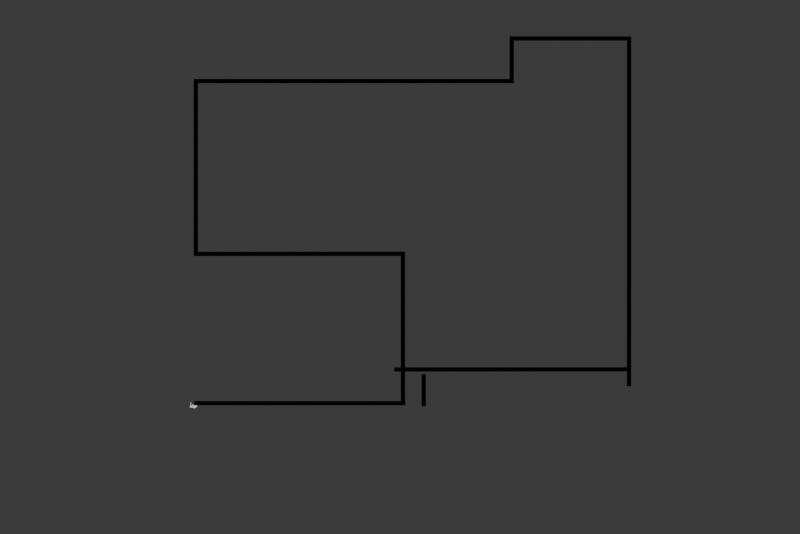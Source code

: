 # Source: outline-assesor.blend  (saved by Blender 4.0.36; exported with 4.5.12 LTS)
import bpy
from mathutils import Matrix  # noqa: F401  (used for matrix-valued properties, if any)

bpy.ops.wm.read_factory_settings(use_empty=True)
scene = bpy.context.scene
scene.name = 'Scene'

# ---- collections
col_collection = bpy.data.collections.new('Collection'); scene.collection.children.link(col_collection)
col_ifcproject_my_project = bpy.data.collections.new('IfcProject/My Project'); scene.collection.children.link(col_ifcproject_my_project)
col_ifcsite_my_site = bpy.data.collections.new('IfcSite/My Site'); col_ifcproject_my_project.children.link(col_ifcsite_my_site)
col_ifcbuilding_my_building = bpy.data.collections.new('IfcBuilding/My Building'); col_ifcsite_my_site.children.link(col_ifcbuilding_my_building)
col_ifcbuildingstorey_my_storey = bpy.data.collections.new('IfcBuildingStorey/My Storey'); col_ifcbuilding_my_building.children.link(col_ifcbuildingstorey_my_storey)
col_views = bpy.data.collections.new('Views'); col_ifcproject_my_project.children.link(col_views)
col_ifcannotation_my_storey_plan = bpy.data.collections.new('IfcAnnotation/MY STOREY PLAN'); col_views.children.link(col_ifcannotation_my_storey_plan)
col_types = bpy.data.collections.new('Types'); col_ifcproject_my_project.children.link(col_types)

# ---- materials (node trees are filled in below, after node groups)
mat_unknown = bpy.data.materials.new('Unknown')
mat_unknown.use_transparent_shadow = False
mat_frame = bpy.data.materials.new('Frame')
mat_frame.use_transparent_shadow = False
mat_frame.diffuse_color = (0.04298, 0.04298, 0.04298, 1.0)
mat_glass = bpy.data.materials.new('Glass')
mat_glass.use_transparent_shadow = False
mat_glass.diffuse_color = (0.8, 1.0, 1.0, 0.2)
mat_frame_001 = bpy.data.materials.new('Frame.001')
mat_frame_001.use_transparent_shadow = False
mat_frame_001.diffuse_color = (0.04298, 0.04298, 0.04298, 1.0)
mat_panel = bpy.data.materials.new('Panel')
mat_panel.use_transparent_shadow = False
mat_panel.diffuse_color = (0.1845, 0.1845, 0.1845, 1.0)

# ---- material node trees

# ---- world
world_world = bpy.data.worlds.new('World'); scene.world = world_world
world_world.use_nodes = True; world_world.node_tree.nodes.clear()
_N = world_world.node_tree.nodes; _L = world_world.node_tree.links
n0 = _N.new('ShaderNodeOutputWorld'); n0.name = 'World Output'; n0.location = (300, 300)
n1 = _N.new('ShaderNodeBackground'); n1.name = 'Background'; n1.location = (10, 300)
n1.inputs[0].default_value = (0.05088, 0.05088, 0.05088, 1.0)
_L.new(n1.outputs[0], n0.inputs[0])
n0.is_active_output = True
world_world.color = (0.05088, 0.05088, 0.05088)
world_world.use_sun_shadow = False
world_world.sun_shadow_jitter_overblur = 0.0

# ---- cameras
cam_24_2348 = bpy.data.cameras.new('24/2348')
cam_24_2348.type = 'ORTHO'
cam_24_2348.clip_start = 0.002
cam_24_2348.clip_end = 10.0
cam_24_2348.ortho_scale = 38.1
cam_24_2348.show_limits = True

# ---- meshes
me_24_1602_001 = bpy.data.meshes.new('24/1602.001')
me_24_1602_001.from_pydata([(0.0, 0.0, 0.0), (0.0, 0.0, 2.438), (0.0, 0.2, 2.438), (0.0, 0.2, 0.0), (10.06, 0.2, 2.438), (10.06, 0.2, 0.0), (10.06, 0.0, 2.438), (10.06, 0.0, 0.0)], [], [(3, 0, 1), (3, 1, 2), (5, 3, 2), (5, 2, 4), (7, 5, 4), (7, 4, 6), (0, 7, 6), (0, 6, 1), (3, 5, 7), (3, 7, 0), (6, 4, 2), (1, 6, 2)])
me_24_1602_001.materials.append(mat_unknown)
me_24_1602_001.update()
me_24_1659_001 = bpy.data.meshes.new('24/1659.001')
me_24_1659_001.from_pydata([(0.0, 0.0, 0.0), (0.0, 0.0, 2.438), (0.0, 0.2, 2.438), (0.0, 0.2, 0.0), (7.315, 0.2, 2.438), (7.315, 0.2, 0.0), (7.315, 0.0, 2.438), (7.315, 0.0, 0.0)], [], [(3, 0, 1), (3, 1, 2), (5, 3, 2), (5, 2, 4), (7, 5, 4), (7, 4, 6), (0, 7, 6), (0, 6, 1), (3, 5, 7), (3, 7, 0), (6, 4, 2), (1, 6, 2)])
me_24_1659_001.materials.append(mat_unknown)
me_24_1659_001.update()
me_24_1716_001 = bpy.data.meshes.new('24/1716.001')
me_24_1716_001.from_pydata([(0.0, 0.0, 0.0), (0.0, 0.0, 2.438), (0.0, 0.2, 2.438), (0.0, 0.2, 0.0), (10.06, 0.2, 2.438), (10.06, 0.2, 0.0), (10.06, 0.0, 2.438), (10.06, 0.0, 0.0)], [], [(3, 0, 1), (3, 1, 2), (5, 3, 2), (5, 2, 4), (7, 5, 4), (7, 4, 6), (0, 7, 6), (0, 6, 1), (0, 5, 7), (3, 5, 0), (6, 4, 1), (1, 4, 2)])
me_24_1716_001.materials.append(mat_unknown)
me_24_1716_001.update()
me_24_1840_001 = bpy.data.meshes.new('24/1840.001')
me_24_1840_001.from_pydata([(0.0, 0.0, 0.0), (0.0, 0.0, 2.438), (0.0, 0.2, 2.438), (0.0, 0.2, 0.0), (8.23, 0.2, 2.438), (8.23, 0.2, 0.0), (8.23, 0.0, 2.438), (8.23, 0.0, 0.0)], [], [(3, 0, 1), (3, 1, 2), (5, 3, 2), (5, 2, 4), (7, 5, 4), (7, 4, 6), (0, 7, 6), (0, 6, 1), (3, 5, 7), (3, 7, 0), (6, 4, 2), (1, 6, 2)])
me_24_1840_001.materials.append(mat_unknown)
me_24_1840_001.update()
me_24_1902_001 = bpy.data.meshes.new('24/1902.001')
me_24_1902_001.from_pydata([(0.0, 0.0, 0.0), (0.0, 0.0, 2.438), (0.0, 0.2, 2.438), (0.0, 0.2, 0.0), (15.24, 0.2, 2.438), (15.24, 0.2, 0.0), (15.24, 0.0, 2.438), (15.24, 0.0, 0.0)], [], [(3, 0, 1), (3, 1, 2), (5, 3, 2), (5, 2, 4), (7, 5, 4), (7, 4, 6), (0, 7, 6), (0, 6, 1), (3, 5, 7), (3, 7, 0), (6, 4, 2), (1, 6, 2)])
me_24_1902_001.materials.append(mat_unknown)
me_24_1902_001.update()
me_24_1940_001 = bpy.data.meshes.new('24/1940.001')
me_24_1940_001.from_pydata([(0.0, 0.0, 0.0), (0.0, 0.0, 2.438), (0.0, 0.2, 2.438), (0.0, 0.2, 0.0), (1.829, 0.2, 2.438), (1.829, 0.2, 0.0), (1.829, 0.0, 2.438), (1.829, 0.0, 0.0)], [], [(3, 0, 1), (3, 1, 2), (5, 3, 2), (5, 2, 4), (7, 5, 4), (7, 4, 6), (0, 7, 6), (0, 6, 1), (3, 5, 7), (3, 7, 0), (6, 4, 2), (1, 6, 2)])
me_24_1940_001.materials.append(mat_unknown)
me_24_1940_001.update()
me_24_1997_001 = bpy.data.meshes.new('24/1997.001')
me_24_1997_001.from_pydata([(0.0, 0.0, 0.0), (0.0, 0.0, 2.438), (0.0, 0.2, 2.438), (0.0, 0.2, 0.0), (5.791, 0.2, 2.438), (5.791, 0.2, 0.0), (5.791, 0.0, 2.438), (5.791, 0.0, 0.0)], [], [(3, 0, 1), (3, 1, 2), (5, 3, 2), (5, 2, 4), (7, 5, 4), (7, 4, 6), (0, 7, 6), (0, 6, 1), (3, 5, 7), (3, 7, 0), (6, 4, 2), (1, 6, 2)])
me_24_1997_001.materials.append(mat_unknown)
me_24_1997_001.update()
me_24_2242_001 = bpy.data.meshes.new('24/2242.001')
me_24_2242_001.from_pydata([(0.0, 0.0, 0.0), (0.0, 0.0, 2.438), (0.0, 0.2, 2.438), (0.0, 0.2, 0.0), (16.46, 0.2, 2.438), (16.46, 0.2, 0.0), (16.46, 0.0, 2.438), (16.46, 0.0, 0.0)], [], [(3, 0, 1), (3, 1, 2), (4, 3, 2), (5, 3, 4), (7, 5, 4), (7, 4, 6), (1, 7, 6), (0, 7, 1), (3, 5, 7), (3, 7, 0), (6, 4, 2), (1, 6, 2)])
me_24_2242_001.materials.append(mat_unknown)
me_24_2242_001.update()
me_24_2180_001 = bpy.data.meshes.new('24/2180.001')
me_24_2180_001.from_pydata([(0.0, 0.0, 0.0), (0.0, 0.0, 2.438), (0.0, 0.2, 2.438), (0.0, 0.2, 0.0), (11.28, 0.2, 2.438), (11.28, 0.2, 0.0), (11.28, 0.0, 2.438), (11.28, 0.0, 0.0)], [], [(3, 0, 1), (3, 1, 2), (5, 3, 2), (5, 2, 4), (7, 5, 4), (7, 4, 6), (0, 7, 6), (0, 6, 1), (3, 5, 7), (3, 7, 0), (6, 4, 2), (1, 6, 2)])
me_24_2180_001.materials.append(mat_unknown)
me_24_2180_001.update()
me_24_2224_001 = bpy.data.meshes.new('24/2224.001')
me_24_2224_001.from_pydata([(0.0, 0.0, 0.0), (0.0, 0.0, 2.438), (0.0, 0.2, 2.438), (0.0, 0.2, 0.0), (1.524, 0.2, 2.438), (1.524, 0.2, 0.0), (1.524, 0.0, 2.438), (1.524, 0.0, 0.0)], [], [(3, 0, 1), (3, 1, 2), (5, 3, 2), (5, 2, 4), (7, 5, 4), (7, 4, 6), (0, 7, 6), (0, 6, 1), (3, 5, 7), (3, 7, 0), (6, 4, 2), (1, 6, 2)])
me_24_2224_001.materials.append(mat_unknown)
me_24_2224_001.update()
me_24_185 = bpy.data.meshes.new('24/185')
me_24_185.from_pydata([(0.1, 0.05, 0.1), (0.1, 0.05, 1.1), (0.0, 0.05, 0.0), (0.0, 0.05, 1.2), (0.0, 0.0, 0.0), (0.1, 0.0, 0.1), (0.1, 0.0, 1.1), (0.0, 0.0, 1.2), (0.9, 0.0, 1.2), (0.8, 0.0, 1.1), (0.8, 0.0, 0.1), (0.9, 0.0, 0.0), (0.8, 0.05, 1.1), (0.8, 0.05, 0.1), (0.9, 0.05, 1.2), (0.9, 0.05, 0.0), (0.1, 0.02, 0.1), (0.8, 0.02, 0.1), (0.8, 0.02, 1.1), (0.1, 0.02, 1.1), (0.8, 0.03, 1.1), (0.8, 0.03, 0.1), (0.1, 0.03, 0.1), (0.1, 0.03, 1.1)], [], [(1, 0, 2), (3, 1, 2), (4, 6, 7), (5, 6, 4), (11, 8, 9), (11, 9, 10), (8, 7, 6), (9, 8, 6), (11, 10, 5), (11, 5, 4), (15, 13, 12), (15, 12, 14), (14, 12, 1), (14, 1, 3), (15, 2, 0), (13, 15, 0), (2, 11, 4), (2, 15, 11), (8, 11, 15), (8, 15, 14), (0, 5, 10), (0, 10, 13), (10, 9, 12), (10, 12, 13), (14, 7, 8), (14, 3, 7), (4, 7, 3), (4, 3, 2), (1, 9, 6), (1, 12, 9), (6, 5, 0), (6, 0, 1), (17, 18, 19), (17, 19, 16), (20, 21, 22), (20, 22, 23), (23, 19, 18), (23, 18, 20), (16, 19, 23), (16, 23, 22), (16, 22, 21), (16, 21, 17), (20, 18, 17), (20, 17, 21)])
me_24_185.polygons.foreach_set('material_index', [0, 0, 0, 0, 0, 0, 0, 0, 0, 0, 0, 0, 0, 0, 0, 0, 0, 0, 0, 0, 0, 0, 0, 0, 0, 0, 0, 0, 0, 0, 0, 0, 1, 1, 1, 1, 1, 1, 1, 1, 1, 1, 1, 1])
me_24_185.materials.append(mat_frame)
me_24_185.materials.append(mat_glass)
me_24_185.update()
me_24_257 = bpy.data.meshes.new('24/257')
me_24_257.from_pydata([(0.955, 0.055, 2.09), (0.955, 0.055, 0.0), (0.97, 0.055, 2.105), (0.97, 0.055, 0.0), (0.955, 0.0, 0.0), (1.01, 0.0, 0.0), (0.97, 0.1, 0.0), (1.01, 0.1, 0.0), (0.04, 0.055, 2.105), (0.04, 0.1, 2.105), (0.97, 0.1, 2.105), (0.055, 0.055, 2.09), (0.04, 0.055, 0.0), (0.04, 0.1, 0.0), (0.055, 0.0, 0.0), (0.055, 0.055, 0.0), (0.0, 0.0, 0.0), (0.0, 0.1, 0.0), (0.0, 0.1, 2.145), (1.01, 0.1, 2.145), (0.0, 0.0, 2.145), (1.01, 0.0, 2.145), (0.955, 0.0, 2.09), (0.055, 0.0, 2.09), (0.965, 0.06, 2.1), (0.965, 0.06, 0.0), (0.965, 0.1, 0.0), (0.965, 0.1, 2.1), (0.045, 0.1, 2.1), (0.045, 0.06, 2.1), (0.045, 0.1, 0.0), (0.045, 0.06, 0.0)], [], [(3, 1, 0), (3, 0, 2), (3, 5, 4), (7, 5, 3), (1, 3, 4), (6, 7, 3), (9, 2, 8), (9, 10, 2), (2, 0, 11), (2, 11, 8), (8, 12, 13), (8, 13, 9), (12, 15, 14), (12, 14, 16), (17, 13, 12), (17, 12, 16), (18, 20, 21), (18, 21, 19), (5, 22, 4), (5, 21, 22), (17, 18, 9), (13, 17, 9), (16, 23, 20), (14, 23, 16), (11, 22, 23), (11, 0, 22), (22, 20, 23), (21, 20, 22), (12, 8, 11), (15, 12, 11), (17, 20, 18), (16, 20, 17), (11, 23, 14), (11, 14, 15), (10, 9, 18), (19, 10, 18), (7, 6, 10), (7, 10, 19), (4, 22, 0), (4, 0, 1), (21, 7, 19), (21, 5, 7), (3, 2, 10), (3, 10, 6), (27, 24, 25), (27, 25, 26), (28, 29, 24), (28, 24, 27), (27, 26, 30), (27, 30, 28), (30, 26, 25), (30, 25, 31), (31, 28, 30), (31, 29, 28), (31, 25, 24), (31, 24, 29)])
me_24_257.polygons.foreach_set('material_index', [0, 0, 0, 0, 0, 0, 0, 0, 0, 0, 0, 0, 0, 0, 0, 0, 0, 0, 0, 0, 0, 0, 0, 0, 0, 0, 0, 0, 0, 0, 0, 0, 0, 0, 0, 0, 0, 0, 0, 0, 0, 0, 0, 0, 1, 1, 1, 1, 1, 1, 1, 1, 1, 1, 1, 1])
me_24_257.materials.append(mat_frame_001)
me_24_257.materials.append(mat_panel)
me_24_257.update()
me_24_1011 = bpy.data.meshes.new('24/1011')
me_24_1011.from_pydata([(-0.1686, 0.04822, 0.3072), (-0.1694, 0.07691, 0.316), (-0.184, 0.07094, 0.3177), (-0.01302, -0.06511, 0.223), (-0.04613, -0.06142, 0.215), (-0.04272, -0.04263, 0.222), (-0.1061, -0.04151, 0.2288), (-0.1334, -0.08004, 0.2401), (-0.1294, -0.08377, 0.2017), (-0.1166, -0.01635, 0.2628), (-0.1148, -0.03498, 0.2511), (-0.1235, -0.0453, 0.2647), (-0.07557, -0.1056, 0.1078), (-0.05637, -0.109, 0.07374), (-0.04474, -0.131, 0.1058), (-0.1886, -0.01679, 0.08673), (-0.2023, -0.01226, 0.1092), (-0.2022, -0.04409, 0.1078), (-0.104, 0.01548, 0.3202), (-0.1254, 0.009076, 0.2922), (-0.1032, 0.01515, 0.2933), (-0.01407, -0.08471, 0.2055), (-0.137, -0.1023, 0.01944), (-0.1039, -0.1018, 0.01801), (-0.1351, -0.07374, 0.02878), (0.04461, -0.09855, 0.1714), (0.0142, -0.1054, 0.1705), (0.01523, -0.08498, 0.2053), (-0.1053, -0.01411, 0.2309), (-0.1204, -0.005494, 0.2531), (-0.1602, 0.03975, 0.2985), (-0.1534, 0.04954, 0.2899), (-0.1598, 0.03497, 0.277), (-0.04303, -0.1078, 0.02212), (-0.05202, -0.1065, 0.04686), (-0.03834, -0.1219, 0.05379), (0.1265, -0.04248, 0.03179), (0.104, -0.04205, 0.01507), (0.1024, -0.06507, 0.02781), (0.04479, 0.01441, -7.451e-09), (0.07292, 0.01548, 0.02263), (0.07201, -0.01205, 0.002315), (-0.1079, -0.01015, 0.2911), (0.1385, -0.04324, 0.04937), (0.1287, -0.06386, 0.0487), (-0.07351, 0.0393, 0.3263), (-0.06963, 0.03719, 0.3451), (-0.08769, 0.02686, 0.3338), (0.0441, -0.1149, 0.1389), (0.124, 0.005199, 0.04718), (0.1016, 0.01508, 0.0501), (0.09861, 0.006653, 0.02715), (-0.1353, 0.004724, 0.2694), (-0.1129, 0.00658, 0.2719), (0.09537, -0.04092, 0.1699), (0.09079, -0.0632, 0.1668), (0.1058, -0.04157, 0.1387), (0.01417, -0.01319, 0.2292), (0.01467, 0.007238, 0.2233), (0.03499, 0.006422, 0.2191), (-0.07546, 0.04555, 0.05092), (-0.06293, 0.06922, 0.05364), (-0.06991, 0.06608, 0.01914), (-0.1337, -0.01599, 0.2906), (-0.1502, 0.07069, 0.2962), (-0.1658, 0.017, 0.2944), (-0.1789, 0.01275, 0.2883), (-0.1837, 0.03963, 0.2952), (0.1019, -0.07444, 0.05116), (0.03699, 0.03698, -7.451e-09), (0.04669, 0.04601, 0.01928), (-0.1339, 0.0106, 0.2333), (0.1219, -0.0148, 0.02826), (0.1348, -0.01357, 0.04775), (-0.1632, -0.0973, 0.1736), (-0.1354, -0.08745, 0.1842), (-0.1344, -0.0997, 0.165), (-0.1815, 0.072, 0.3052), (0.07355, -0.04621, 0.1993), (-0.1629, 0.01675, 0.2591), (-0.1661, 0.04384, 0.2693), (-0.1982, -0.07421, 0.1727), (-0.2052, -0.05301, 0.1725), (-0.2114, -0.04258, 0.171), (-0.04612, -0.1192, 0.139), (-0.1054, 0.01069, 0.2222), (-0.1319, 0.02161, 0.212), (-0.1639, 0.01424, 0.08232), (-0.1886, 0.0149, 0.1087), (0.04316, -0.04516, 0.2215), (0.064, -0.0677, 0.1979), (0.04487, -0.07768, 0.2037), (-0.1649, 0.105, 0.3228), (-0.1487, 0.09352, 0.3065), (-0.1514, 0.1258, 0.3183), (-0.07441, 0.07357, 0.1062), (-0.09957, 0.04937, 0.1062), (-0.08102, 0.04916, 0.0749), (-0.1655, 0.1193, 0.3092), (-0.1576, 0.1326, 0.3285), (-0.1037, 0.02735, 0.05179), (-0.1357, -0.04024, 0.2879), (-0.05052, 0.03002, 0.3134), (-0.04332, 0.04227, 0.3257), (-0.05828, 0.02242, 0.3318), (-0.1808, 0.1203, 0.336), (-0.1812, 0.09921, 0.3281), (-0.1037, -0.003667, 0.3144), (-0.1249, -0.006595, 0.3061), (-0.1031, 0.03923, 0.08287), (-0.1528, -0.07385, 0.01526), (-0.1394, -0.04802, 0.02014), (-0.1724, 0.1154, 0.3408), (-0.181, 0.1124, 0.343), (-0.1691, 0.1304, 0.3435), (0.08151, -0.08427, 0.0463), (0.07353, 0.04628, 0.1052), (0.03884, 0.07022, 0.1097), (0.042, 0.0681, 0.079), (-0.07228, -0.09946, 0.07824), (-0.1611, -0.01493, 0.0173), (-0.1541, -0.03363, 0.01546), (-0.1417, -0.01585, 0.02889), (-0.153, -0.03847, -7.451e-09), (0.1008, -0.07133, 0.1068), (0.1094, -0.0427, 0.1073), (0.1126, -0.04159, 0.08788), (-0.04991, 0.04981, 0.3256), (0.01789, 0.03593, 0.1993), (0.03893, 0.03515, 0.1944), (0.01464, 0.05036, 0.1713), (0.1003, 0.01476, 0.1068), (0.0769, 0.04204, 0.07883), (0.09672, -0.01444, 0.1681), (0.07253, -0.01529, 0.2003), (-0.1901, 0.008379, 0.2639), (0.01226, 0.0234, 0.2129), (0.03136, 0.02401, 0.2088), (-0.04529, 0.07602, 0.04722), (-0.1023, 0.04144, 0.01961), (-0.09325, 0.06229, 0.01572), (0.06917, 0.009616, 0.1968), (0.0413, -0.01236, 0.2215), (-0.1373, 0.0223, 0.07095), (0.0123, 0.01774, -7.451e-09), (0.01227, 0.05031, -7.451e-09), (-0.133, 0.03874, 0.09044), (-0.07378, -0.07359, 0.2006), (-0.1042, -0.07695, 0.1973), (-0.09294, -0.05981, 0.2128), (-0.1519, 0.03212, 0.08787), (-0.1404, -0.06517, 0.2817), (-0.1597, 0.02472, 0.1976), (-0.1323, 0.03229, 0.1975), (0.03362, 0.05998, 0.03016), (0.01369, 0.06424, 0.02622), (-0.04864, 0.08499, 0.07882), (-0.06895, 0.07025, 0.07843), (-0.07773, 0.01896, 0.2976), (-0.1313, -0.09625, 0.08831), (-0.1637, -0.09631, 0.1082), (-0.1338, -0.1029, 0.1088), (-0.2086, -0.1034, 0.2015), (-0.2166, -0.07093, 0.2027), (0.04444, -0.01298, -7.451e-09), (-0.1063, -0.09606, 0.1673), (0.04611, -0.07488, -7.451e-09), (0.0348, -0.09669, -7.451e-09), (0.04332, -0.1016, 0.01785), (-0.1747, -0.01359, 0.07365), (-0.1595, -0.01251, 0.06187), (-0.175, -0.04252, 0.07433), (-0.1558, -0.04216, 0.06225), (-0.164, -0.07327, 0.07965), (-0.1291, -0.07158, 0.05324), (-0.1317, -0.08053, 0.07293), (-0.104, 0.04539, -7.451e-09), (-0.1032, 0.01378, -7.451e-09), (-0.1326, 0.01627, -7.451e-09), (-0.1047, -0.09737, 0.07862), (-0.1887, -0.04225, 0.08579), (-0.1845, -0.06357, 0.09176), (-0.07466, 0.06561, -7.451e-09), (-0.1014, -0.01475, -7.451e-09), (-0.07465, -0.01116, -7.451e-09), (-0.07465, 0.03166, -7.451e-09), (-0.1619, -0.01453, -7.451e-09), (-0.1591, -0.07388, 0.2838), (-0.1622, -0.04345, 0.2896), (0.07253, -0.07335, 0.01629), (0.01397, -0.0423, 0.2295), (-0.1302, 0.04791, 0.111), (-0.1617, 0.0382, 0.1082), (-0.2113, -0.01697, 0.1387), (-0.1969, 0.01198, 0.1387), (-0.1329, -0.1051, 0.1387), (-0.1638, -0.1003, 0.1387), (-0.07061, -0.03531, 0.2198), (-0.1886, -0.1191, 0.2331), (-0.1863, -0.1212, 0.206), (-0.1616, -0.1075, 0.2353), (-0.1652, 0.1004, 0.2958), (-0.1527, -0.09379, 0.01122), (-0.1532, -0.09193, -7.451e-09), (0.104, -0.01356, 0.01488), (-0.1029, -0.09873, -7.451e-09), (-0.1357, -0.1, -7.451e-09), (-0.1319, -0.04323, 0.04698), (-0.1375, -0.01756, 0.04856), (-0.1007, 0.02121, 0.2107), (-0.04314, -0.0992, 0.177), (-0.04663, -0.07894, 0.2033), (-0.01483, -0.1345, 0.07812), (0.01565, -0.132, 0.07757), (-0.01459, -0.1377, 0.107), (-0.03931, -0.128, 0.08052), (-0.1056, -0.1033, 0.1049), (-0.1038, -0.1042, 0.1387), (0.04353, -0.12, 0.07921), (0.07231, -0.1007, 0.08015), (0.06853, -0.09787, 0.05334), (0.01621, -0.1112, 0.02183), (-0.2041, -0.0155, 0.2658), (-0.2136, -0.01697, 0.2336), (0.04451, -0.1115, 0.04524), (0.05852, -0.08873, 0.01693), (0.01332, -0.1264, 0.0497), (-0.01232, -0.1289, 0.05169), (-0.1344, -0.0421, -7.451e-09), (-0.1321, -0.072, -7.451e-09), (-0.1546, -0.06912, -7.451e-09), (0.07025, -0.102, 0.1386), (0.06962, 0.03406, 0.169), (0.06187, 0.02453, 0.1916), (0.08929, 0.01634, 0.1676), (-0.0152, -0.1122, 0.01839), (-0.0996, 0.04636, 0.1699), (-0.06973, 0.05072, 0.1706), (-0.09775, 0.05402, 0.1389), (-0.06122, 0.01851, 0.3078), (-0.08341, 0.003355, 0.3156), (-0.1898, -0.01479, 0.2847), (-0.01497, -0.04345, 0.2287), (-0.07135, -0.09749, 0.04868), (0.01273, 0.0716, 0.1388), (0.04066, 0.06288, 0.1385), (-0.01498, 0.05445, 0.1705), (-0.01285, 0.0389, 0.1963), (-0.04209, 0.03801, 0.1935), (0.08807, -0.08621, 0.07848), (-0.164, -0.09626, 0.2632), (-0.1908, -0.1024, 0.2602), (-0.2115, -0.04291, 0.1387), (-0.1976, -0.0747, 0.1387), (-0.07465, -0.06984, -7.451e-09), (-0.07465, -0.04181, -7.451e-09), (-0.1011, -0.07187, -7.451e-09), (-0.1013, -0.04565, -7.451e-09), (0.01568, 0.07261, 0.04976), (-0.014, 0.07666, 0.04749), (-0.04454, 0.07414, 0.1392), (-0.04617, 0.08908, 0.1101), (-0.06859, 0.06881, 0.1383), (-0.04702, 0.04147, 0.3443), (-0.01666, 0.08577, 0.07904), (0.01274, 0.07878, 0.07762), (-0.162, -0.01293, 0.2895), (-0.07392, 0.01544, 0.21), (-0.1326, -0.01344, -7.451e-09), (-0.07576, -0.01217, 0.2207), (-0.04267, -0.01202, 0.2223), (-0.07509, -0.00159, 0.2165), (0.0123, -0.01279, -7.451e-09), (0.04619, -0.04838, -7.451e-09), (0.0123, -0.04316, -7.451e-09), (-0.1893, 0.01542, 0.1673), (-0.1638, 0.0388, 0.1386), (0.1268, -0.06209, 0.07202), (0.1363, -0.04056, 0.07863), (-0.1928, 0.00962, 0.228), (-0.1624, 0.01985, 0.2233), (-0.1655, 0.06816, 0.2751), (-0.07464, -0.1036, -7.451e-09), (-0.04288, -0.106, -7.451e-09), (-0.04292, -0.07219, -7.451e-09), (-0.2161, -0.0166, 0.205), (-0.1948, 0.008559, 0.1987), (-0.2199, -0.04142, 0.2391), (-0.2151, -0.04624, 0.2663), (-0.2143, -0.07005, 0.2585), (0.08267, 0.02393, 0.04643), (-0.1898, -0.07169, 0.2817), (-0.133, 0.04997, 0.1387), (-0.1565, 0.008723, 0.01277), (-0.1342, 0.01805, 0.02203), (0.03282, -0.06286, 0.2198), (0.01173, -0.1269, 0.1385), (0.01773, -0.1337, 0.1105), (-0.01322, 0.006255, 0.2223), (0.1067, -0.0125, 0.1387), (0.0123, -0.07142, -7.451e-09), (-0.01874, 0.02349, 0.2115), (-0.2103, -0.01916, 0.1705), (-0.03572, 0.06151, 0.3357), (-0.03329, 0.05687, 0.3349), (0.01259, 0.08066, 0.1057), (-0.01533, 0.07757, 0.1383), (-0.05227, 0.04944, 0.3512), (-0.03655, 0.06277, 0.3515), (-0.0351, 0.05826, 0.3521), (-0.0971, 0.06166, -7.451e-09), (-0.1963, -0.0419, 0.286), (0.1028, -0.07209, 0.07822), (-0.01532, -0.1287, 0.1383), (-0.07849, -0.1047, 0.02444), (0.06769, -0.044, 0.002139), (-0.1022, -0.09185, 0.05003), (-0.04292, -0.0151, -7.451e-09), (-0.04294, 0.02987, -7.451e-09), (0.01235, -0.1015, -7.451e-09), (0.09921, -0.06776, 0.1387), (-0.01472, -0.01332, -7.451e-09), (-0.01472, -0.04193, -7.451e-09), (-0.04292, -0.04262, -7.451e-09), (-0.01445, -0.1074, 0.1695), (-0.0131, 0.0647, 0.01975), (-0.04126, 0.06888, 0.02046), (0.08718, -0.08704, 0.1387), (0.06245, -0.09142, 0.1722), (-0.07094, 0.0352, 0.1937), (-0.212, -0.1022, 0.2244), (0.04194, 0.06437, 0.04873), (0.06934, 0.04358, 0.05009), (0.1325, -0.01477, 0.07922), (0.1231, 0.003954, 0.06942), (0.1136, -0.0132, 0.0879), (-0.07198, -0.09496, 0.1718), (-0.07308, -0.05852, 0.2113), (0.0789, -0.07673, 0.1737), (-0.04393, 0.0188, 0.2096), (-0.04326, 0.0007246, 0.2174), (0.1102, -0.01363, 0.1092), (0.07416, 0.04146, 0.1388), (0.04389, 0.04467, 0.17), (-0.02308, 0.0903, 0.1068), (-0.07216, -0.106, 0.1387), (-0.0985, 0.03418, 0.1968), (-0.1571, 0.008032, -7.451e-09), (-0.01691, -0.1075, -7.451e-09), (0.07289, -0.1035, 0.1074), (-0.01464, 0.05124, -7.451e-09), (-0.01469, 0.02627, -7.451e-09), (-0.1308, 0.04367, 0.1717), (-0.1584, 0.0354, 0.1678), (-0.2182, -0.07101, 0.2308), (-0.222, -0.04359, 0.202), (-0.1311, 0.01152, 0.0524), (-0.01472, -0.07199, -7.451e-09), (-0.04297, 0.06176, -7.451e-09), (-0.04294, 0.05264, 0.1712), (0.1016, 0.01345, 0.07733), (-0.1925, -0.07325, 0.1127), (-0.2107, -0.0935, 0.2459), (0.1002, 0.01265, 0.1387), (-0.1606, -0.1107, 0.2029), (-0.01423, -0.01577, 0.2286), (-0.07823, 0.01098, 0.3343), (0.04352, -0.123, 0.1071), (-0.06987, 0.03571, 0.3053), (-0.08959, 0.03221, 0.3187), (0.01308, -0.06686, 0.2231), (0.0885, -0.08857, 0.1057), (-0.139, -0.07493, 0.2651), (-0.0901, 0.02892, 0.3045), (-0.02992, 0.06464, 0.3456)], [], [(2, 0, 1), (5, 4, 3), (6, 7, 8), (11, 10, 9), (13, 14, 12), (17, 16, 15), (20, 19, 18), (4, 21, 3), (24, 22, 23), (25, 27, 26), (29, 9, 28), (31, 30, 32), (33, 35, 34), (37, 36, 38), (39, 40, 41), (42, 11, 9), (44, 36, 43), (45, 47, 46), (48, 25, 26), (49, 51, 50), (53, 29, 52), (55, 56, 54), (58, 57, 59), (60, 61, 62), (63, 11, 42), (0, 31, 64), (67, 66, 65), (44, 68, 38), (39, 69, 70), (28, 71, 29), (73, 72, 49), (76, 75, 74), (67, 2, 77), (78, 55, 54), (79, 80, 32), (81, 83, 82), (12, 14, 84), (85, 86, 71), (15, 88, 87), (90, 89, 91), (2, 67, 0), (94, 92, 93), (97, 96, 95), (99, 94, 98), (11, 6, 10), (60, 100, 97), (101, 11, 63), (30, 0, 65), (103, 104, 102), (98, 106, 105), (18, 108, 107), (97, 109, 96), (111, 110, 24), (114, 113, 112), (115, 38, 68), (113, 114, 105), (116, 118, 117), (71, 79, 52), (119, 13, 12), (122, 120, 121), (122, 121, 111), (111, 121, 123), (125, 124, 126), (113, 105, 106), (127, 45, 46), (77, 2, 106), (106, 77, 1), (129, 130, 128), (116, 131, 132), (134, 54, 133), (135, 80, 79), (67, 80, 135), (135, 66, 67), (42, 108, 63), (136, 58, 137), (137, 129, 128), (63, 108, 19), (62, 61, 138), (42, 9, 53), (29, 71, 52), (140, 139, 62), (141, 142, 134), (109, 100, 143), (85, 71, 28), (42, 107, 108), (106, 2, 1), (15, 16, 88), (145, 69, 144), (109, 143, 146), (149, 148, 147), (146, 143, 150), (87, 150, 143), (151, 11, 101), (86, 153, 152), (154, 145, 155), (61, 157, 156), (158, 53, 20), (159, 161, 160), (75, 148, 8), (20, 53, 19), (70, 69, 145), (81, 162, 163), (39, 41, 164), (144, 69, 39), (165, 148, 75), (168, 167, 166), (87, 170, 169), (171, 172, 173), (174, 175, 173), (176, 177, 178), (159, 175, 179), (180, 171, 181), (182, 140, 62), (177, 184, 183), (177, 185, 184), (121, 120, 186), (151, 188, 187), (189, 37, 38), (142, 190, 89), (191, 146, 192), (194, 88, 16), (193, 194, 16), (192, 150, 87), (195, 76, 196), (197, 28, 6), (199, 200, 198), (169, 170, 171), (201, 106, 98), (203, 202, 110), (10, 6, 28), (204, 72, 37), (205, 23, 206), (208, 207, 172), (209, 153, 86), (210, 21, 211), (213, 214, 212), (215, 214, 14), (216, 217, 161), (218, 220, 219), (167, 168, 221), (222, 135, 223), (225, 220, 224), (226, 213, 227), (195, 165, 76), (228, 229, 230), (123, 228, 230), (48, 231, 25), (234, 232, 233), (235, 35, 33), (237, 238, 236), (239, 240, 158), (241, 66, 135), (242, 3, 190), (243, 34, 13), (130, 245, 244), (247, 246, 248), (220, 249, 219), (200, 250, 251), (253, 252, 17), (257, 255, 254), (257, 254, 256), (258, 155, 259), (36, 72, 73), (260, 261, 262), (226, 224, 218), (115, 225, 189), (46, 104, 263), (265, 259, 264), (266, 52, 79), (41, 51, 204), (209, 85, 267), (134, 133, 141), (228, 183, 257), (268, 183, 228), (271, 269, 270), (274, 164, 273), (272, 164, 274), (276, 194, 275), (278, 277, 43), (280, 279, 79), (80, 67, 281), (282, 284, 283), (254, 284, 282), (253, 74, 81), (285, 279, 286), (289, 288, 287), (51, 290, 50), (291, 289, 251), (188, 291, 187), (236, 238, 292), (294, 293, 122), (295, 27, 91), (297, 48, 296), (298, 57, 58), (116, 117, 245), (156, 95, 261), (133, 56, 299), (192, 88, 276), (300, 273, 166), (274, 273, 300), (301, 247, 248), (302, 286, 275), (127, 303, 304), (200, 8, 7), (99, 105, 114), (244, 305, 306), (28, 269, 271), (308, 307, 309), (98, 94, 93), (265, 264, 305), (201, 93, 64), (266, 241, 188), (176, 310, 182), (288, 311, 222), (281, 77, 201), (249, 312, 124), (14, 313, 84), (314, 34, 243), (302, 275, 194), (41, 37, 315), (68, 44, 277), (297, 296, 214), (175, 316, 179), (318, 317, 184), (185, 318, 184), (300, 166, 167), (300, 167, 319), (112, 99, 114), (320, 124, 125), (287, 222, 223), (139, 294, 100), (317, 321, 322), (317, 322, 323), (296, 324, 313), (259, 325, 326), (71, 86, 280), (231, 327, 328), (255, 317, 323), (184, 317, 255), (254, 282, 205), (256, 254, 205), (164, 41, 315), (258, 265, 118), (176, 185, 177), (176, 182, 185), (264, 138, 156), (313, 324, 84), (248, 237, 329), (330, 163, 162), (332, 331, 118), (42, 53, 158), (334, 335, 333), (166, 189, 225), (216, 161, 159), (183, 184, 255), (183, 255, 257), (66, 241, 266), (268, 177, 183), (178, 177, 268), (336, 148, 165), (328, 91, 25), (253, 83, 252), (197, 149, 337), (298, 58, 136), (304, 263, 103), (90, 338, 78), (203, 206, 202), (130, 246, 247), (339, 340, 301), (95, 96, 238), (168, 224, 221), (56, 341, 299), (342, 343, 232), (344, 156, 261), (97, 157, 61), (12, 345, 217), (24, 202, 22), (331, 154, 258), (346, 267, 329), (17, 252, 193), (186, 293, 347), (181, 173, 160), (273, 315, 166), (130, 244, 246), (348, 235, 283), (349, 231, 48), (329, 237, 236), (351, 145, 144), (350, 145, 351), (153, 352, 353), (136, 247, 301), (246, 306, 260), (354, 355, 163), (129, 137, 233), (280, 286, 279), (170, 143, 356), (274, 300, 357), (322, 274, 357), (229, 256, 205), (206, 229, 205), (24, 174, 207), (347, 178, 268), (347, 268, 186), (332, 290, 40), (185, 358, 318), (182, 358, 185), (355, 285, 302), (359, 260, 262), (314, 243, 316), (106, 112, 113), (68, 312, 249), (268, 228, 123), (186, 268, 123), (112, 92, 99), (334, 333, 73), (278, 43, 73), (306, 344, 260), (291, 250, 187), (126, 335, 341), (50, 290, 360), (282, 23, 205), (235, 226, 227), (42, 240, 107), (346, 236, 352), (361, 160, 196), (319, 357, 300), (348, 357, 319), (49, 50, 334), (233, 232, 343), (229, 257, 256), (228, 257, 229), (362, 198, 251), (117, 244, 245), (363, 299, 341), (145, 350, 325), (122, 356, 294), (119, 12, 179), (358, 182, 62), (364, 75, 8), (119, 179, 316), (215, 13, 35), (131, 341, 335), (328, 90, 91), (333, 126, 278), (287, 223, 355), (200, 7, 250), (207, 208, 122), (57, 365, 190), (238, 191, 292), (110, 111, 230), (329, 339, 248), (118, 265, 305), (320, 327, 124), (181, 17, 180), (159, 160, 173), (55, 327, 320), (240, 239, 366), (272, 39, 164), (144, 39, 272), (342, 363, 131), (213, 367, 297), (365, 270, 5), (197, 4, 5), (303, 127, 307), (24, 316, 174), (32, 80, 31), (144, 272, 321), (351, 144, 321), (252, 302, 193), (318, 350, 351), (358, 350, 318), (83, 163, 355), (368, 369, 45), (3, 21, 370), (345, 336, 165), (219, 371, 349), (292, 353, 352), (325, 350, 358), (337, 147, 4), (160, 161, 196), (270, 197, 5), (93, 1, 64), (349, 371, 327), (134, 142, 89), (210, 211, 336), (139, 100, 60), (35, 227, 212), (0, 30, 31), (162, 74, 199), (133, 363, 234), (254, 323, 284), (255, 323, 254), (172, 174, 173), (266, 101, 63), (330, 199, 198), (319, 235, 348), (15, 169, 171), (176, 140, 310), (234, 363, 342), (191, 192, 292), (362, 289, 354), (204, 51, 72), (170, 356, 208), (78, 89, 90), (74, 364, 199), (362, 354, 330), (351, 321, 317), (318, 351, 317), (11, 151, 372), (10, 28, 9), (233, 59, 141), (284, 357, 348), (284, 348, 283), (311, 288, 291), (108, 18, 19), (373, 368, 158), (126, 312, 277), (18, 373, 20), (345, 84, 336), (127, 368, 45), (47, 18, 366), (303, 308, 374), (203, 229, 206), (230, 229, 203), (31, 281, 64), (307, 263, 309), (218, 219, 349), (282, 33, 314), (178, 347, 293), (26, 27, 21), (368, 239, 158), (32, 65, 79), (11, 372, 7), (74, 75, 364), (132, 290, 332), (372, 151, 187), (18, 369, 373), (374, 309, 304), (93, 92, 1), (46, 366, 104), (374, 308, 309), (374, 304, 303), (368, 127, 102), (368, 102, 239), (20, 373, 158), (104, 239, 102), (18, 47, 369), (127, 103, 102), (46, 47, 366), (272, 274, 322), (321, 272, 322), (353, 275, 152), (107, 240, 366), (323, 322, 357), (323, 357, 284), (96, 146, 191), (70, 154, 331), (190, 370, 295), (6, 8, 149), (270, 365, 298), (85, 28, 271), (267, 271, 340), (178, 139, 176), (5, 3, 242), (13, 215, 14), (180, 17, 15), (4, 211, 21), (30, 65, 32), (36, 44, 38), (45, 369, 47), (48, 26, 296), (55, 320, 56), (59, 57, 142), (64, 1, 0), (0, 67, 65), (70, 40, 39), (12, 84, 345), (85, 209, 86), (169, 15, 87), (89, 295, 91), (95, 157, 97), (97, 100, 109), (263, 104, 103), (38, 115, 189), (132, 118, 116), (71, 280, 79), (126, 124, 312), (127, 46, 307), (129, 343, 130), (132, 131, 360), (78, 54, 134), (137, 58, 59), (137, 128, 136), (63, 19, 52), (138, 326, 62), (9, 29, 53), (141, 59, 142), (100, 356, 143), (149, 147, 337), (138, 61, 156), (19, 53, 52), (154, 70, 145), (165, 75, 76), (171, 173, 181), (182, 310, 140), (121, 186, 123), (188, 151, 101), (189, 315, 37), (142, 57, 190), (146, 150, 192), (87, 88, 192), (76, 74, 196), (269, 28, 197), (199, 364, 200), (170, 172, 171), (77, 106, 201), (203, 110, 230), (72, 36, 37), (23, 22, 206), (170, 208, 172), (209, 346, 153), (324, 21, 210), (214, 213, 297), (215, 212, 214), (217, 195, 161), (224, 220, 218), (167, 221, 319), (223, 135, 279), (168, 225, 224), (213, 212, 227), (217, 165, 195), (231, 328, 25), (141, 234, 233), (235, 227, 35), (237, 262, 238), (222, 241, 135), (3, 370, 190), (243, 13, 119), (343, 245, 130), (248, 246, 359), (220, 115, 249), (200, 251, 198), (253, 17, 361), (155, 325, 259), (43, 36, 73), (261, 95, 262), (226, 218, 213), (225, 115, 220), (46, 263, 307), (265, 258, 259), (63, 52, 266), (41, 40, 51), (141, 133, 234), (271, 270, 340), (276, 275, 353), (277, 44, 43), (279, 135, 79), (67, 77, 281), (253, 196, 74), (223, 279, 285), (354, 289, 287), (290, 51, 40), (362, 251, 289), (311, 291, 188), (236, 292, 352), (293, 120, 122), (370, 27, 295), (297, 367, 48), (298, 365, 57), (116, 245, 342), (156, 157, 95), (54, 56, 133), (276, 88, 194), (248, 339, 301), (285, 286, 302), (127, 304, 103), (364, 8, 200), (98, 105, 99), (306, 305, 344), (98, 93, 201), (305, 264, 344), (64, 281, 201), (241, 311, 188), (311, 241, 222), (124, 371, 249), (214, 313, 14), (314, 33, 34), (302, 194, 193), (41, 204, 37), (68, 277, 312), (214, 296, 313), (174, 316, 175), (56, 320, 125), (288, 222, 287), (100, 294, 356), (296, 26, 324), (259, 326, 138), (86, 152, 280), (327, 338, 328), (164, 315, 273), (331, 258, 118), (264, 259, 138), (84, 324, 210), (248, 359, 237), (330, 354, 163), (332, 118, 132), (240, 42, 158), (360, 335, 334), (168, 166, 225), (179, 216, 159), (65, 66, 266), (336, 147, 148), (25, 91, 27), (81, 83, 253), (6, 149, 197), (301, 298, 136), (309, 263, 304), (338, 55, 78), (202, 206, 22), (128, 130, 247), (340, 298, 301), (95, 238, 262), (224, 226, 221), (56, 125, 341), (342, 245, 343), (344, 264, 156), (97, 61, 60), (216, 12, 217), (24, 110, 202), (258, 154, 155), (267, 346, 209), (17, 193, 16), (120, 293, 186), (181, 160, 361), (315, 189, 166), (246, 244, 306), (283, 235, 33), (367, 349, 48), (329, 236, 346), (153, 353, 152), (136, 128, 247), (246, 260, 359), (354, 287, 355), (137, 59, 233), (152, 286, 280), (170, 87, 143), (24, 207, 111), (332, 40, 70), (83, 355, 302), (359, 262, 237), (314, 316, 23), (92, 112, 106), (115, 68, 249), (92, 94, 99), (334, 73, 49), (333, 278, 73), (260, 344, 261), (291, 251, 250), (125, 126, 341), (23, 282, 314), (221, 226, 235), (346, 352, 153), (361, 196, 253), (334, 50, 360), (233, 343, 129), (330, 198, 362), (117, 305, 244), (363, 341, 131), (155, 145, 325), (122, 208, 356), (179, 12, 216), (326, 358, 62), (316, 243, 119), (34, 35, 13), (131, 335, 360), (338, 90, 328), (333, 335, 126), (223, 285, 355), (250, 7, 372), (111, 207, 122), (190, 365, 242), (238, 96, 191), (230, 111, 123), (329, 267, 339), (118, 305, 117), (327, 371, 124), (181, 361, 17), (173, 175, 159), (55, 338, 327), (239, 104, 366), (342, 131, 116), (213, 218, 367), (365, 5, 242), (197, 337, 4), (303, 307, 308), (24, 23, 316), (31, 80, 281), (83, 302, 252), (81, 163, 83), (368, 373, 369), (21, 27, 370), (345, 165, 217), (219, 249, 371), (292, 276, 353), (325, 358, 326), (147, 211, 4), (196, 161, 195), (270, 269, 197), (349, 327, 231), (134, 89, 78), (336, 211, 147), (62, 139, 60), (35, 212, 215), (162, 81, 74), (133, 299, 363), (172, 207, 174), (266, 188, 101), (162, 199, 330), (319, 221, 235), (15, 171, 180), (139, 140, 176), (342, 232, 234), (292, 192, 276), (51, 49, 72), (291, 288, 289), (126, 277, 278), (84, 210, 336), (366, 18, 107), (218, 349, 367), (283, 33, 282), (178, 293, 294), (26, 21, 324), (65, 266, 79), (11, 7, 6), (132, 360, 290), (372, 187, 250), (92, 106, 1), (152, 275, 286), (96, 109, 146), (70, 331, 332), (89, 190, 295), (148, 149, 8), (340, 270, 298), (85, 271, 267), (267, 340, 339), (139, 178, 294)])
me_24_1011.update()

# ---- curves / text
cu_38_2358 = bpy.data.curves.new('38/2358', 'CURVE')
cu_38_2358.dimensions = '3D'
_sp = cu_38_2358.splines.new('POLY'); _sp.points.add(1)
_sp.points.foreach_set('co', [-7.62, 0.0, 0.0, 1.0, -7.62, 15.54, 0.0, 1.0])
_sp.resolution_u = 2
_sp = cu_38_2358.splines.new('POLY'); _sp.points.add(1)
_sp.points.foreach_set('co', [-5.337, 0.0, 0.0, 1.0, -5.337, 7.315, 0.0, 1.0])
_sp.order_u = 2
_sp.resolution_u = 2
_sp = cu_38_2358.splines.new('POLY'); _sp.points.add(1)
_sp.points.foreach_set('co', [22.86, 0.0, 0.0, 1.0, 22.86, 1.611, 0.0, 1.0])
_sp.order_u = 2
_sp.resolution_u = 2
_sp = cu_38_2358.splines.new('POLY'); _sp.points.add(1)
_sp.points.foreach_set('co', [24.08, 0.9144, 0.0, 1.0, 24.08, 17.57, 0.0, 1.0])
_sp.order_u = 2
_sp.resolution_u = 2
_sp = cu_38_2358.splines.new('POLY'); _sp.points.add(1)
_sp.points.foreach_set('co', [22.86, 15.54, 0.0, 1.0, 22.86, 17.57, 0.0, 1.0])
_sp.order_u = 2
_sp.resolution_u = 2
_sp = cu_38_2358.splines.new('POLY'); _sp.points.add(1)
_sp.points.foreach_set('co', [22.86, 0.0, 0.0, 1.0, 22.86, 1.611, 0.0, 1.0])
_sp.order_u = 2
_sp.resolution_u = 2
_sp = cu_38_2358.splines.new('POLY'); _sp.points.add(1)
_sp.points.foreach_set('co', [22.86, 0.0, 0.0, 1.0, 22.86, 1.611, 0.0, 1.0])
_sp.order_u = 2
_sp.resolution_u = 2
cu_38_2358.resolution_u = 2
cu_38_2358.fill_mode = 'FULL'

# ---- objects
ob_ifcproject_my_project = bpy.data.objects.new('IfcProject/My Project', None)
ob_ifcsite_my_site = bpy.data.objects.new('IfcSite/My Site', None)
ob_ifcbuilding_my_building = bpy.data.objects.new('IfcBuilding/My Building', None)
ob_ifcbuildingstorey_my_storey = bpy.data.objects.new('IfcBuildingStorey/My Storey', None)
ob_ifcwall_wall = bpy.data.objects.new('IfcWall/Wall', me_24_1602_001)
ob_ifcwall_wall_001 = bpy.data.objects.new('IfcWall/Wall.001', me_24_1659_001)
ob_ifcwall_wall_002 = bpy.data.objects.new('IfcWall/Wall.002', me_24_1716_001)
ob_ifcwall_wall_003 = bpy.data.objects.new('IfcWall/Wall.003', me_24_1840_001)
ob_ifcwall_wall_004 = bpy.data.objects.new('IfcWall/Wall.004', me_24_1902_001)
ob_ifcwall_wall_005 = bpy.data.objects.new('IfcWall/Wall.005', me_24_1940_001)
ob_ifcwall_wall_006 = bpy.data.objects.new('IfcWall/Wall.006', me_24_1997_001)
ob_ifcwall_wall_007 = bpy.data.objects.new('IfcWall/Wall.007', me_24_2242_001)
ob_ifcwall_wall_008 = bpy.data.objects.new('IfcWall/Wall.008', me_24_2180_001)
ob_ifcwall_wall_009 = bpy.data.objects.new('IfcWall/Wall.009', me_24_2224_001)
ob_ifcannotation_my_storey_plan = bpy.data.objects.new('IfcAnnotation/MY STOREY PLAN', cam_24_2348)
ob_ifcannotation_dimension = bpy.data.objects.new('IfcAnnotation/DIMENSION', cu_38_2358)
ob_ifcwalltype_wal50 = bpy.data.objects.new('IfcWallType/WAL50', None)
ob_ifcwalltype_wal100 = bpy.data.objects.new('IfcWallType/WAL100', None)
ob_ifcwalltype_wal200 = bpy.data.objects.new('IfcWallType/WAL200', None)
ob_ifcwalltype_wal300 = bpy.data.objects.new('IfcWallType/WAL300', None)
ob_ifccoveringtype_cov10 = bpy.data.objects.new('IfcCoveringType/COV10', None)
ob_ifccoveringtype_cov20 = bpy.data.objects.new('IfcCoveringType/COV20', None)
ob_ifccoveringtype_cov30 = bpy.data.objects.new('IfcCoveringType/COV30', None)
ob_ifcramptype_ram200 = bpy.data.objects.new('IfcRampType/RAM200', None)
ob_ifcpiletype_p1 = bpy.data.objects.new('IfcPileType/P1', None)
ob_ifcslabtype_flr150 = bpy.data.objects.new('IfcSlabType/FLR150', None)
ob_ifcslabtype_flr250 = bpy.data.objects.new('IfcSlabType/FLR250', None)
ob_ifccolumntype_c1 = bpy.data.objects.new('IfcColumnType/C1', None)
ob_ifccolumntype_c2 = bpy.data.objects.new('IfcColumnType/C2', None)
ob_ifccolumntype_c3 = bpy.data.objects.new('IfcColumnType/C3', None)
ob_ifcbeamtype_b1 = bpy.data.objects.new('IfcBeamType/B1', None)
ob_ifcbeamtype_b2 = bpy.data.objects.new('IfcBeamType/B2', None)
ob_ifcwindowtype_wt01 = bpy.data.objects.new('IfcWindowType/WT01', me_24_185)
ob_ifcdoortype_dt01 = bpy.data.objects.new('IfcDoorType/DT01', me_24_257)
ob_ifcfurnituretype_bun01 = bpy.data.objects.new('IfcFurnitureType/BUN01', me_24_1011)
ob_ifctypeproduct_setout_point = bpy.data.objects.new('IfcTypeProduct/SETOUT-POINT', None)
ob_ifctypeproduct_control_point = bpy.data.objects.new('IfcTypeProduct/CONTROL-POINT', None)
ob_ifctypeproduct_traverse_point = bpy.data.objects.new('IfcTypeProduct/TRAVERSE-POINT', None)
ob_ifctypeproduct_dashed = bpy.data.objects.new('IfcTypeProduct/DASHED', None)
ob_ifctypeproduct_fine = bpy.data.objects.new('IfcTypeProduct/FINE', None)
ob_ifctypeproduct_thin = bpy.data.objects.new('IfcTypeProduct/THIN', None)
ob_ifctypeproduct_medium = bpy.data.objects.new('IfcTypeProduct/MEDIUM', None)
ob_ifctypeproduct_thick = bpy.data.objects.new('IfcTypeProduct/THICK', None)
ob_ifctypeproduct_strong = bpy.data.objects.new('IfcTypeProduct/STRONG', None)
ob_ifctypeproduct_setout_tag = bpy.data.objects.new('IfcTypeProduct/SETOUT-TAG', None)
ob_ifctypeproduct_door_tag = bpy.data.objects.new('IfcTypeProduct/DOOR-TAG', None)
ob_ifctypeproduct_window_tag = bpy.data.objects.new('IfcTypeProduct/WINDOW-TAG', None)
ob_ifctypeproduct_space_tag = bpy.data.objects.new('IfcTypeProduct/SPACE-TAG', None)
ob_ifctypeproduct_material_tag = bpy.data.objects.new('IfcTypeProduct/MATERIAL-TAG', None)
ob_ifctypeproduct_type_tag = bpy.data.objects.new('IfcTypeProduct/TYPE-TAG', None)
ob_ifctypeproduct_name_tag = bpy.data.objects.new('IfcTypeProduct/NAME-TAG', None)

# ---- transforms, parenting, visibility, modifiers, constraints
ob_ifcproject_my_project.location = (0.0, 0.0, 0.0)
ob_ifcproject_my_project.empty_display_size = 0.254
ob_ifcproject_my_project.hide_render = True
ob_ifcsite_my_site.location = (0.0, 0.0, 0.0)
ob_ifcsite_my_site.hide_render = True
ob_ifcbuilding_my_building.location = (0.0, 0.0, 0.0)
ob_ifcbuilding_my_building.hide_render = True
ob_ifcbuildingstorey_my_storey.location = (0.0, 0.0, 0.0)
ob_ifcbuildingstorey_my_storey.hide_render = True
ob_ifcwall_wall.location = (0.0, 0.0, 0.0)
ob_ifcwall_wall_001.location = (10.04, 0.0, 0.0)
ob_ifcwall_wall_001.rotation_euler = (0.0, -0.0, 1.571)
ob_ifcwall_wall_002.location = (10.04, 7.315, 0.0)
ob_ifcwall_wall_002.rotation_euler = (0.0, -0.0, 3.142)
ob_ifcwall_wall_003.location = (-0.02266, 15.34, 0.0)
ob_ifcwall_wall_003.rotation_euler = (0.0, 0.0, -1.571)
ob_ifcwall_wall_004.location = (-0.02266, 15.34, 0.0)
ob_ifcwall_wall_004.rotation_euler = (0.0, 0.0, -7.153e-07)
ob_ifcwall_wall_005.location = (15.02, 17.37, 0.0)
ob_ifcwall_wall_005.rotation_euler = (0.0, 0.0, -1.571)
ob_ifcwall_wall_006.location = (15.02, 17.37, 0.0)
ob_ifcwall_wall_006.rotation_euler = (0.0, 0.0, -7.153e-07)
ob_ifcwall_wall_007.location = (20.61, 17.37, 0.0)
ob_ifcwall_wall_007.rotation_euler = (0.0, 0.0, -1.571)
ob_ifcwall_wall_008.location = (20.81, 1.811, 0.0)
ob_ifcwall_wall_008.rotation_euler = (0.0, -0.0, 3.142)
ob_ifcwall_wall_009.location = (11.03, -0.04314, 0.0)
ob_ifcwall_wall_009.rotation_euler = (0.0, -0.0, 1.571)
ob_ifcannotation_my_storey_plan.location = (9.799, 6.586, 1.6)
ob_ifcannotation_dimension.location = (0.0, 0.0, 0.6)
ob_ifcwalltype_wal50.location = (0.0, 0.0, 0.0)
ob_ifcwalltype_wal100.location = (0.0, 0.0, 0.0)
ob_ifcwalltype_wal200.location = (0.0, 0.0, 0.0)
ob_ifcwalltype_wal300.location = (0.0, 0.0, 0.0)
ob_ifccoveringtype_cov10.location = (0.0, 0.0, 0.0)
ob_ifccoveringtype_cov20.location = (0.0, 0.0, 0.0)
ob_ifccoveringtype_cov30.location = (0.0, 0.0, 0.0)
ob_ifcramptype_ram200.location = (0.0, 0.0, 0.0)
ob_ifcpiletype_p1.location = (0.0, 0.0, 0.0)
ob_ifcslabtype_flr150.location = (0.0, 0.0, 0.0)
ob_ifcslabtype_flr250.location = (0.0, 0.0, 0.0)
ob_ifccolumntype_c1.location = (0.0, 0.0, 0.0)
ob_ifccolumntype_c2.location = (0.0, 0.0, 0.0)
ob_ifccolumntype_c3.location = (0.0, 0.0, 0.0)
ob_ifcbeamtype_b1.location = (0.0, 0.0, 0.0)
ob_ifcbeamtype_b2.location = (0.0, 0.0, 0.0)
ob_ifcwindowtype_wt01.location = (0.0, 0.0, 0.0)
ob_ifcdoortype_dt01.location = (0.0, 0.0, 0.0)
ob_ifcfurnituretype_bun01.location = (0.0, 0.0, 0.0)
ob_ifctypeproduct_setout_point.location = (0.0, 0.0, 0.0)
ob_ifctypeproduct_control_point.location = (0.0, 0.0, 0.0)
ob_ifctypeproduct_traverse_point.location = (0.0, 0.0, 0.0)
ob_ifctypeproduct_dashed.location = (0.0, 0.0, 0.0)
ob_ifctypeproduct_fine.location = (0.0, 0.0, 0.0)
ob_ifctypeproduct_thin.location = (0.0, 0.0, 0.0)
ob_ifctypeproduct_medium.location = (0.0, 0.0, 0.0)
ob_ifctypeproduct_thick.location = (0.0, 0.0, 0.0)
ob_ifctypeproduct_strong.location = (0.0, 0.0, 0.0)
ob_ifctypeproduct_setout_tag.location = (0.0, 0.0, 0.0)
ob_ifctypeproduct_door_tag.location = (0.0, 0.0, 0.0)
ob_ifctypeproduct_window_tag.location = (0.0, 0.0, 0.0)
ob_ifctypeproduct_space_tag.location = (0.0, 0.0, 0.0)
ob_ifctypeproduct_material_tag.location = (0.0, 0.0, 0.0)
ob_ifctypeproduct_type_tag.location = (0.0, 0.0, 0.0)
ob_ifctypeproduct_name_tag.location = (0.0, 0.0, 0.0)

# ---- collection membership
col_ifcproject_my_project.objects.link(ob_ifcproject_my_project)
col_ifcsite_my_site.objects.link(ob_ifcsite_my_site)
col_ifcbuilding_my_building.objects.link(ob_ifcbuilding_my_building)
col_ifcbuildingstorey_my_storey.objects.link(ob_ifcbuildingstorey_my_storey)
col_ifcbuildingstorey_my_storey.objects.link(ob_ifcwall_wall)
col_ifcbuildingstorey_my_storey.objects.link(ob_ifcwall_wall_001)
col_ifcbuildingstorey_my_storey.objects.link(ob_ifcwall_wall_002)
col_ifcbuildingstorey_my_storey.objects.link(ob_ifcwall_wall_003)
col_ifcbuildingstorey_my_storey.objects.link(ob_ifcwall_wall_004)
col_ifcbuildingstorey_my_storey.objects.link(ob_ifcwall_wall_005)
col_ifcbuildingstorey_my_storey.objects.link(ob_ifcwall_wall_006)
col_ifcbuildingstorey_my_storey.objects.link(ob_ifcwall_wall_007)
col_ifcbuildingstorey_my_storey.objects.link(ob_ifcwall_wall_008)
col_ifcbuildingstorey_my_storey.objects.link(ob_ifcwall_wall_009)
col_ifcannotation_my_storey_plan.objects.link(ob_ifcannotation_my_storey_plan)
col_ifcannotation_my_storey_plan.objects.link(ob_ifcannotation_dimension)
col_types.objects.link(ob_ifcwalltype_wal50)
col_types.objects.link(ob_ifcwalltype_wal100)
col_types.objects.link(ob_ifcwalltype_wal200)
col_types.objects.link(ob_ifcwalltype_wal300)
col_types.objects.link(ob_ifccoveringtype_cov10)
col_types.objects.link(ob_ifccoveringtype_cov20)
col_types.objects.link(ob_ifccoveringtype_cov30)
col_types.objects.link(ob_ifcramptype_ram200)
col_types.objects.link(ob_ifcpiletype_p1)
col_types.objects.link(ob_ifcslabtype_flr150)
col_types.objects.link(ob_ifcslabtype_flr250)
col_types.objects.link(ob_ifccolumntype_c1)
col_types.objects.link(ob_ifccolumntype_c2)
col_types.objects.link(ob_ifccolumntype_c3)
col_types.objects.link(ob_ifcbeamtype_b1)
col_types.objects.link(ob_ifcbeamtype_b2)
col_types.objects.link(ob_ifcwindowtype_wt01)
col_types.objects.link(ob_ifcdoortype_dt01)
col_types.objects.link(ob_ifcfurnituretype_bun01)
col_types.objects.link(ob_ifctypeproduct_setout_point)
col_types.objects.link(ob_ifctypeproduct_control_point)
col_types.objects.link(ob_ifctypeproduct_traverse_point)
col_types.objects.link(ob_ifctypeproduct_dashed)
col_types.objects.link(ob_ifctypeproduct_fine)
col_types.objects.link(ob_ifctypeproduct_thin)
col_types.objects.link(ob_ifctypeproduct_medium)
col_types.objects.link(ob_ifctypeproduct_thick)
col_types.objects.link(ob_ifctypeproduct_strong)
col_types.objects.link(ob_ifctypeproduct_setout_tag)
col_types.objects.link(ob_ifctypeproduct_door_tag)
col_types.objects.link(ob_ifctypeproduct_window_tag)
col_types.objects.link(ob_ifctypeproduct_space_tag)
col_types.objects.link(ob_ifctypeproduct_material_tag)
col_types.objects.link(ob_ifctypeproduct_type_tag)
col_types.objects.link(ob_ifctypeproduct_name_tag)

# ---- scene / render settings (as saved in the file)
scene.camera = ob_ifcannotation_my_storey_plan
scene.frame_start = 1; scene.frame_end = 250; scene.frame_set(1)
scene.render.engine = 'BLENDER_EEVEE_NEXT'
scene.render.resolution_x = 1171
scene.render.resolution_y = 781
scene.cycles.sampling_pattern = 'TABULATED_SOBOL'
bpy.context.view_layer.update()

# ---- added for rendering (the .blend has no usable light): sun
light_auto_sun = bpy.data.lights.new('AutoSun', 'SUN')
light_auto_sun.energy = 3.0
light_auto_sun.angle = 0.0523599
ob_auto_sun = bpy.data.objects.new('AutoSun', light_auto_sun)
scene.collection.objects.link(ob_auto_sun)
ob_auto_sun.rotation_euler = (0.872665, 0.174533, 0.523599)
bpy.context.view_layer.update()
